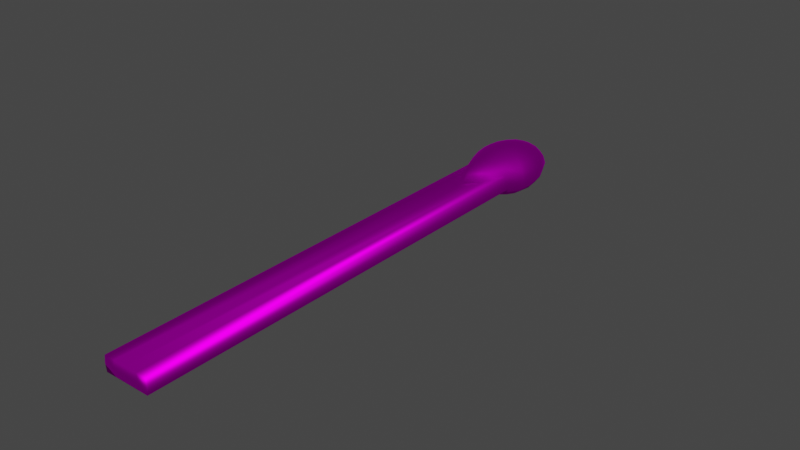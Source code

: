 # Source: Tongue.blend  (saved by Blender 3.2.14; exported with 4.5.12 LTS)
import bpy
from mathutils import Matrix  # noqa: F401  (used for matrix-valued properties, if any)

bpy.ops.wm.read_factory_settings(use_empty=True)
scene = bpy.context.scene
scene.name = 'Scene'

# ---- collections
col_collection = bpy.data.collections.new('Collection'); scene.collection.children.link(col_collection)

# ---- images (referenced by path relative to the original .blend; pixels are not part of the script)
import os
ASSET_DIR = os.environ.get("B2B_ASSET_DIR", "")  # directory of the original .blend (textures are referenced by path, not embedded)
HERE = os.path.dirname(os.path.abspath(__file__))  # packed textures are extracted next to this script under _unpacked/

def load_image(name, relpath, width, height, colorspace="sRGB"):
    """Load a texture the original file referenced (path relative to the .blend, or extracted next to this script)."""
    p = next((c for c in (os.path.join(HERE, relpath), os.path.join(ASSET_DIR, relpath)) if relpath and os.path.exists(c)), "")
    if p:
        img = bpy.data.images.load(p, check_existing=True)
        img.name = name
    else:  # same state as the original file: an image datablock whose file is absent (Cycles renders it pink)
        img = bpy.data.images.new(name, width, height)
        img.source = "FILE"
        img.filepath = "//" + (relpath or name)
    img.colorspace_settings.name = colorspace
    return img
img_colorsheet_v2_png = load_image('ColorSheet_V2.png', 'Textures/ColorSheet_V2.png', 1024, 1024, 'sRGB')

# ---- materials (node trees are filled in below, after node groups)
mat_glossmaterial = bpy.data.materials.new('GlossMaterial')
mat_glossmaterial.use_transparent_shadow = False

# ---- material node trees
mat_glossmaterial.use_nodes = True; mat_glossmaterial.node_tree.nodes.clear()
_N = mat_glossmaterial.node_tree.nodes; _L = mat_glossmaterial.node_tree.links
n0 = _N.new('ShaderNodeOutputMaterial'); n0.name = 'Material Output'; n0.location = (300, 300)
n1 = _N.new('ShaderNodeBsdfAnisotropic'); n1.name = 'Glossy BSDF'; n1.location = (10, 300)
n1.distribution = 'GGX'
n2 = _N.new('ShaderNodeTexImage'); n2.name = 'Image Texture'; n2.location = (-280, 260)
n2.image = img_colorsheet_v2_png
_L.new(n1.outputs[0], n0.inputs[0])
_L.new(n2.outputs[0], n1.inputs[0])
n0.is_active_output = True

# ---- world
world_world = bpy.data.worlds.new('World'); scene.world = world_world
world_world.use_nodes = True; world_world.node_tree.nodes.clear()
_N = world_world.node_tree.nodes; _L = world_world.node_tree.links
n0 = _N.new('ShaderNodeOutputWorld'); n0.name = 'World Output'; n0.location = (300, 300)
n1 = _N.new('ShaderNodeBackground'); n1.name = 'Background'; n1.location = (10, 300)
n1.inputs[0].default_value = (0.05088, 0.05088, 0.05088, 1.0)
_L.new(n1.outputs[0], n0.inputs[0])
n0.is_active_output = True
world_world.color = (0.05088, 0.05088, 0.05088)
world_world.use_sun_shadow = False
world_world.sun_shadow_jitter_overblur = 0.0

# ---- meshes
me_sphere = bpy.data.meshes.new('Sphere')
me_sphere.from_pydata([(0.0, 13.08, 0.6761), (0.0, 13.97, 0.2197), (0.0, 14.02, -3.166e-08), (0.0, 13.97, -0.2197), (0.0, 13.48, -0.5751), (0.0, 13.08, -0.6761), (0.1183, 13.04, 0.6761), (0.2249, 13.41, 0.5751), (0.3096, 13.68, 0.4179), (0.364, 13.87, 0.2197), (0.3827, 13.94, -3.166e-08), (0.364, 13.87, -0.2197), (0.3096, 13.68, -0.4179), (0.2249, 13.41, -0.5751), (0.1183, 13.04, -0.6761), (0.0, 12.65, -0.7109), (0.2185, 12.94, 0.6761), (0.4156, 13.2, 0.5751), (0.5721, 13.44, 0.4179), (0.6725, 13.59, 0.2197), (0.7071, 13.65, -3.166e-08), (0.6725, 13.59, -0.2197), (0.5721, 13.44, -0.4179), (0.4156, 13.2, -0.5751), (0.2185, 12.94, -0.6761), (0.2855, 12.8, 0.6761), (0.543, 12.94, 0.5751), (0.7474, 13.06, 0.4179), (0.8787, 13.14, 0.2197), (0.9239, 13.17, -3.166e-08), (0.8787, 13.14, -0.2197), (0.7474, 13.06, -0.4179), (0.543, 12.94, -0.5751), (0.2855, 12.8, -0.6761), (0.309, 12.64, 0.6761), (0.5878, 12.64, 0.5751), (0.809, 12.64, 0.4179), (0.9511, 12.64, 0.2197), (1.0, 12.63, -3.166e-08), (0.9511, 12.64, -0.2197), (0.809, 12.64, -0.4179), (0.5878, 12.64, -0.5751), (0.309, 12.64, -0.6761), (0.2855, 12.49, 0.6761), (0.543, 12.35, 0.5751), (0.7474, 12.26, 0.4179), (0.8787, 12.19, 0.2197), (0.9239, 12.17, -3.166e-08), (0.8787, 12.19, -0.2197), (0.7474, 12.26, -0.4179), (0.543, 12.35, -0.5751), (0.2855, 12.49, -0.6761), (0.2185, 12.32, 0.6761), (0.4156, 11.97, 0.5751), (0.5721, 11.75, 0.4179), (0.6725, 11.67, 0.2197), (0.7071, 11.7, -3.166e-08), (0.6725, 11.81, -0.2197), (0.5721, 11.96, -0.4179), (0.4156, 12.13, -0.5751), (0.2185, 12.36, -0.6761), (0.1183, 12.17, 0.6761), (0.2249, 11.58, 0.5751), (0.3096, 11.1, 0.4179), (0.364, 10.89, 0.2197), (0.364, 11.23, -0.2197), (0.3096, 11.61, -0.4179), (0.2249, 11.98, -0.5751), (0.1183, 12.29, -0.6761), (-5.595e-08, 12.11, 0.6761), (-1.752e-07, 11.41, 0.5751), (-2.348e-07, 10.77, 0.4179), (-2.348e-07, 10.46, 0.2197), (-2.348e-07, 10.93, -0.2197), (-2.348e-07, 11.42, -0.4179), (-1.603e-07, 11.91, -0.5751), (-7.83e-08, 12.26, -0.6761), (-0.1183, 12.17, 0.6761), (-0.2249, 11.58, 0.5751), (-0.3096, 11.1, 0.4179), (-0.364, 10.89, 0.2197), (-0.364, 11.23, -0.2197), (-0.3096, 11.61, -0.4179), (-0.2249, 11.98, -0.5751), (-0.1183, 12.29, -0.6761), (-0.2185, 12.32, 0.6761), (-0.4156, 11.97, 0.5751), (-0.5721, 11.75, 0.4179), (-0.6725, 11.67, 0.2197), (-0.7071, 11.7, -3.166e-08), (-0.6725, 11.81, -0.2197), (-0.5721, 11.96, -0.4179), (-0.4156, 12.13, -0.5751), (-0.2185, 12.36, -0.6761), (-8.077e-08, 12.65, 0.7109), (-0.2855, 12.49, 0.6761), (-0.543, 12.35, 0.5751), (-0.7474, 12.26, 0.4179), (-0.8787, 12.19, 0.2197), (-0.9239, 12.17, -3.166e-08), (-0.8787, 12.19, -0.2197), (-0.7474, 12.26, -0.4179), (-0.543, 12.35, -0.5751), (-0.2855, 12.49, -0.6761), (-0.309, 12.64, 0.6761), (-0.5878, 12.64, 0.5751), (-0.809, 12.64, 0.4179), (-0.9511, 12.64, 0.2197), (-1.0, 12.63, -3.166e-08), (-0.9511, 12.64, -0.2197), (-0.809, 12.64, -0.4179), (-0.5878, 12.64, -0.5751), (-0.309, 12.64, -0.6761), (-0.2855, 12.8, 0.6761), (-0.543, 12.94, 0.5751), (-0.7474, 13.06, 0.4179), (-0.8787, 13.14, 0.2197), (-0.9239, 13.17, -3.166e-08), (-0.8787, 13.14, -0.2197), (-0.7474, 13.06, -0.4179), (-0.543, 12.94, -0.5751), (-0.2855, 12.8, -0.6761), (-0.2185, 12.94, 0.6761), (-0.4156, 13.2, 0.5751), (-0.5721, 13.44, 0.4179), (-0.6725, 13.59, 0.2197), (-0.7071, 13.65, -3.166e-08), (-0.6725, 13.59, -0.2197), (-0.5721, 13.44, -0.4179), (-0.4156, 13.2, -0.5751), (-0.2185, 12.94, -0.6761), (-0.1183, 13.04, 0.6761), (-0.2249, 13.41, 0.5751), (-0.3096, 13.68, 0.4179), (-0.364, 13.87, 0.2197), (-0.3827, 13.94, -3.166e-08), (-0.364, 13.87, -0.2197), (-0.3096, 13.68, -0.4179), (-0.2249, 13.41, -0.5751), (-0.1183, 13.04, -0.6761), (3.613e-07, 13.48, 0.5751), (3.911e-07, 13.79, 0.4179), (3.911e-07, 13.79, -0.4179), (0.6725, -1.149, 0.2197), (0.7071, -1.149, -1.791e-07), (0.6725, -1.149, -0.2197), (0.364, -1.149, 0.2197), (0.3827, -1.149, -1.791e-07), (0.364, -1.149, -0.2197), (-3.109e-06, -1.149, 0.2197), (-3.168e-06, -1.149, -1.791e-07), (-3.109e-06, -1.149, -0.2197), (-0.364, -1.149, 0.2197), (-0.3827, -1.149, -1.791e-07), (-0.364, -1.149, -0.2197), (-0.6725, -1.149, 0.2197), (-0.7071, -1.149, -1.791e-07), (-0.6725, -1.149, -0.2197)], [], [(5, 4, 13, 14), (3, 2, 10, 11), (141, 140, 7, 8), (15, 5, 14), (142, 3, 11, 12), (1, 141, 8, 9), (0, 94, 6), (4, 142, 12, 13), (2, 1, 9, 10), (140, 0, 6, 7), (11, 10, 20, 21), (8, 7, 17, 18), (15, 14, 24), (12, 11, 21, 22), (9, 8, 18, 19), (6, 94, 16), (13, 12, 22, 23), (10, 9, 19, 20), (7, 6, 16, 17), (14, 13, 23, 24), (17, 16, 25, 26), (24, 23, 32, 33), (21, 20, 29, 30), (18, 17, 26, 27), (15, 24, 33), (22, 21, 30, 31), (19, 18, 27, 28), (16, 94, 25), (23, 22, 31, 32), (20, 19, 28, 29), (32, 31, 40, 41), (29, 28, 37, 38), (26, 25, 34, 35), (33, 32, 41, 42), (30, 29, 38, 39), (27, 26, 35, 36), (15, 33, 42), (31, 30, 39, 40), (28, 27, 36, 37), (25, 94, 34), (37, 36, 45, 46), (34, 94, 43), (41, 40, 49, 50), (38, 37, 46, 47), (35, 34, 43, 44), (42, 41, 50, 51), (39, 38, 47, 48), (36, 35, 44, 45), (15, 42, 51), (40, 39, 48, 49), (49, 48, 57, 58), (46, 45, 54, 55), (43, 94, 52), (50, 49, 58, 59), (47, 46, 55, 56), (44, 43, 52, 53), (51, 50, 59, 60), (48, 47, 56, 57), (45, 44, 53, 54), (15, 51, 60), (54, 53, 62, 63), (15, 60, 68), (58, 57, 65, 66), (55, 54, 63, 64), (52, 94, 61), (59, 58, 66, 67), (88, 89, 156, 155), (53, 52, 61, 62), (60, 59, 67, 68), (56, 55, 143, 144), (68, 67, 75, 76), (55, 64, 146, 143), (63, 62, 70, 71), (15, 68, 76), (66, 65, 73, 74), (64, 63, 71, 72), (61, 94, 69), (67, 66, 74, 75), (72, 80, 152, 149), (62, 61, 69, 70), (65, 57, 145, 148), (70, 69, 77, 78), (76, 75, 83, 84), (80, 88, 155, 152), (71, 70, 78, 79), (15, 76, 84), (74, 73, 81, 82), (72, 71, 79, 80), (69, 94, 77), (75, 74, 82, 83), (77, 94, 85), (83, 82, 91, 92), (64, 72, 149, 146), (78, 77, 85, 86), (84, 83, 92, 93), (90, 81, 154, 157), (79, 78, 86, 87), (15, 84, 93), (82, 81, 90, 91), (80, 79, 87, 88), (88, 87, 97, 98), (85, 94, 95), (92, 91, 101, 102), (89, 88, 98, 99), (86, 85, 95, 96), (93, 92, 102, 103), (90, 89, 99, 100), (87, 86, 96, 97), (15, 93, 103), (91, 90, 100, 101), (15, 103, 112), (101, 100, 109, 110), (98, 97, 106, 107), (95, 94, 104), (102, 101, 110, 111), (99, 98, 107, 108), (96, 95, 104, 105), (103, 102, 111, 112), (100, 99, 108, 109), (97, 96, 105, 106), (109, 108, 117, 118), (106, 105, 114, 115), (15, 112, 121), (110, 109, 118, 119), (107, 106, 115, 116), (104, 94, 113), (111, 110, 119, 120), (108, 107, 116, 117), (105, 104, 113, 114), (112, 111, 120, 121), (114, 113, 122, 123), (121, 120, 129, 130), (118, 117, 126, 127), (115, 114, 123, 124), (15, 121, 130), (119, 118, 127, 128), (116, 115, 124, 125), (113, 94, 122), (120, 119, 128, 129), (117, 116, 125, 126), (126, 125, 134, 135), (123, 122, 131, 132), (130, 129, 138, 139), (127, 126, 135, 136), (124, 123, 132, 133), (15, 130, 139), (128, 127, 136, 137), (125, 124, 133, 134), (122, 94, 131), (129, 128, 137, 138), (131, 94, 0), (138, 137, 142, 4), (135, 134, 1, 2), (132, 131, 0, 140), (139, 138, 4, 5), (136, 135, 2, 3), (133, 132, 140, 141), (15, 139, 5), (137, 136, 3, 142), (134, 133, 141, 1), (144, 143, 146, 147), (145, 144, 147, 148), (148, 147, 150, 151), (147, 146, 149, 150), (150, 149, 152, 153), (151, 150, 153, 154), (153, 152, 155, 156), (154, 153, 156, 157), (73, 65, 148, 151), (81, 73, 151, 154), (89, 90, 157, 156), (57, 56, 144, 145)])
me_sphere.polygons.foreach_set('use_smooth', [True] * 172)
_uv = me_sphere.uv_layers.new(name='UVMap')
_uv.uv.foreach_set('vector', [0.1388, 0.9845, 0.1388, 0.9845, 0.1388, 0.9845, 0.1388, 0.9845, 0.1388, 0.9845, 0.1388, 0.9845, 0.1388, 0.9845, 0.1388, 0.9845, 0.1388, 0.9845, 0.1388, 0.9845, 0.1388, 0.9845, 0.1388, 0.9845, 0.1388, 0.9845, 0.1388, 0.9845, 0.1388, 0.9845, 0.1388, 0.9845, 0.1388, 0.9845, 0.1388, 0.9845, 0.1388, 0.9845, 0.1388, 0.9845, 0.1388, 0.9845, 0.1388, 0.9845, 0.1388, 0.9845, 0.1388, 0.9845, 0.1388, 0.9845, 0.1388, 0.9845, 0.1388, 0.9845, 0.1388, 0.9845, 0.1388, 0.9845, 0.1388, 0.9845, 0.1388, 0.9845, 0.1388, 0.9845, 0.1388, 0.9845, 0.1388, 0.9845, 0.1388, 0.9845, 0.1388, 0.9845, 0.1388, 0.9845, 0.1388, 0.9845, 0.1388, 0.9845, 0.1388, 0.9845, 0.1388, 0.9845, 0.1388, 0.9845, 0.1388, 0.9845, 0.1388, 0.9845, 0.1388, 0.9845, 0.1388, 0.9845, 0.1388, 0.9845, 0.1388, 0.9845, 0.1388, 0.9845, 0.1388, 0.9845, 0.1388, 0.9845, 0.1388, 0.9845, 0.1388, 0.9845, 0.1388, 0.9845, 0.1388, 0.9845, 0.1388, 0.9845, 0.1388, 0.9845, 0.1388, 0.9845, 0.1388, 0.9845, 0.1388, 0.9845, 0.1388, 0.9845, 0.1388, 0.9845, 0.1388, 0.9845, 0.1388, 0.9845, 0.1388, 0.9845, 0.1388, 0.9845, 0.1388, 0.9845, 0.1388, 0.9845, 0.1388, 0.9845, 0.1388, 0.9845, 0.1388, 0.9845, 0.1388, 0.9845, 0.1388, 0.9845, 0.1388, 0.9845, 0.1388, 0.9845, 0.1388, 0.9845, 0.1388, 0.9845, 0.1388, 0.9845, 0.1388, 0.9845, 0.1388, 0.9845, 0.1388, 0.9845, 0.1388, 0.9845, 0.1388, 0.9845, 0.1388, 0.9845, 0.1388, 0.9845, 0.1388, 0.9845, 0.1388, 0.9845, 0.1388, 0.9845, 0.1388, 0.9845, 0.1388, 0.9845, 0.1388, 0.9845, 0.1388, 0.9845, 0.1388, 0.9845, 0.1388, 0.9845, 0.1388, 0.9845, 0.1388, 0.9845, 0.1388, 0.9845, 0.1388, 0.9845, 0.1388, 0.9845, 0.1388, 0.9845, 0.1388, 0.9845, 0.1388, 0.9845, 0.1388, 0.9845, 0.1388, 0.9845, 0.1388, 0.9845, 0.1388, 0.9845, 0.1388, 0.9845, 0.1388, 0.9845, 0.1388, 0.9845, 0.1388, 0.9845, 0.1388, 0.9845, 0.1388, 0.9845, 0.1388, 0.9845, 0.1388, 0.9845, 0.1388, 0.9845, 0.1388, 0.9845, 0.1388, 0.9845, 0.1388, 0.9845, 0.1388, 0.9845, 0.1388, 0.9845, 0.1388, 0.9845, 0.1388, 0.9845, 0.1388, 0.9845, 0.1388, 0.9845, 0.1388, 0.9845, 0.1388, 0.9845, 0.1388, 0.9845, 0.1388, 0.9845, 0.1388, 0.9845, 0.1388, 0.9845, 0.1388, 0.9845, 0.1388, 0.9845, 0.1388, 0.9845, 0.1388, 0.9845, 0.1388, 0.9845, 0.1388, 0.9845, 0.1388, 0.9845, 0.1388, 0.9845, 0.1388, 0.9845, 0.1388, 0.9845, 0.1388, 0.9845, 0.1388, 0.9845, 0.1388, 0.9845, 0.1388, 0.9845, 0.1388, 0.9845, 0.1388, 0.9845, 0.1388, 0.9845, 0.1388, 0.9845, 0.1388, 0.9845, 0.1388, 0.9845, 0.1388, 0.9845, 0.1388, 0.9845, 0.1388, 0.9845, 0.1388, 0.9845, 0.1388, 0.9845, 0.1388, 0.9845, 0.1388, 0.9845, 0.1388, 0.9845, 0.1388, 0.9845, 0.1388, 0.9845, 0.1388, 0.9845, 0.1388, 0.9845, 0.1388, 0.9845, 0.1388, 0.9845, 0.1388, 0.9845, 0.1388, 0.9845, 0.1388, 0.9845, 0.1388, 0.9845, 0.1388, 0.9845, 0.1388, 0.9845, 0.1388, 0.9845, 0.1388, 0.9845, 0.1388, 0.9845, 0.1388, 0.9845, 0.1388, 0.9845, 0.1388, 0.9845, 0.1388, 0.9845, 0.1388, 0.9845, 0.1388, 0.9845, 0.1388, 0.9845, 0.1388, 0.9845, 0.1388, 0.9845, 0.1388, 0.9845, 0.1388, 0.9845, 0.1388, 0.9845, 0.1388, 0.9845, 0.1388, 0.9845, 0.1388, 0.9845, 0.1388, 0.9845, 0.1388, 0.9845, 0.1388, 0.9845, 0.1388, 0.9845, 0.1388, 0.9845, 0.1388, 0.9845, 0.1388, 0.9845, 0.1388, 0.9845, 0.1388, 0.9845, 0.1388, 0.9845, 0.1388, 0.9845, 0.1388, 0.9845, 0.1388, 0.9845, 0.1388, 0.9845, 0.1388, 0.9845, 0.1388, 0.9845, 0.1388, 0.9845, 0.1388, 0.9845, 0.1388, 0.9845, 0.1388, 0.9845, 0.1388, 0.9845, 0.1388, 0.9845, 0.1388, 0.9845, 0.1388, 0.9845, 0.1388, 0.9845, 0.1388, 0.9845, 0.1388, 0.9845, 0.1388, 0.9845, 0.1388, 0.9845, 0.1388, 0.9845, 0.1388, 0.9845, 0.1388, 0.9845, 0.1388, 0.9845, 0.1388, 0.9845, 0.1388, 0.9845, 0.1388, 0.9845, 0.1388, 0.9845, 0.1388, 0.9845, 0.1388, 0.9845, 0.1388, 0.9845, 0.1388, 0.9845, 0.1388, 0.9845, 0.1388, 0.9845, 0.1388, 0.9845, 0.1388, 0.9845, 0.1388, 0.9845, 0.1388, 0.9845, 0.1388, 0.9845, 0.1388, 0.9845, 0.1388, 0.9845, 0.1388, 0.9845, 0.1388, 0.9845, 0.1388, 0.9845, 0.1388, 0.9845, 0.1388, 0.9845, 0.1388, 0.9845, 0.1388, 0.9845, 0.1388, 0.9845, 0.1388, 0.9845, 0.1388, 0.9845, 0.1388, 0.9845, 0.1388, 0.9845, 0.1388, 0.9845, 0.1388, 0.9845, 0.1388, 0.9845, 0.1388, 0.9845, 0.1388, 0.9845, 0.1388, 0.9845, 0.1388, 0.9845, 0.1388, 0.9845, 0.1388, 0.9845, 0.1388, 0.9845, 0.1388, 0.9845, 0.1388, 0.9845, 0.1388, 0.9845, 0.1388, 0.9845, 0.1388, 0.9845, 0.1388, 0.9845, 0.1388, 0.9845, 0.1388, 0.9845, 0.1388, 0.9845, 0.1388, 0.9845, 0.1388, 0.9845, 0.1388, 0.9845, 0.1388, 0.9845, 0.1388, 0.9845, 0.1388, 0.9845, 0.1388, 0.9845, 0.1388, 0.9845, 0.1388, 0.9845, 0.1388, 0.9845, 0.1388, 0.9845, 0.1388, 0.9845, 0.1388, 0.9845, 0.1388, 0.9845, 0.1388, 0.9845, 0.1388, 0.9845, 0.1388, 0.9845, 0.1388, 0.9845, 0.1388, 0.9845, 0.1388, 0.9845, 0.1388, 0.9845, 0.1388, 0.9845, 0.1388, 0.9845, 0.1388, 0.9845, 0.1388, 0.9845, 0.1388, 0.9845, 0.1388, 0.9845, 0.1388, 0.9845, 0.1388, 0.9845, 0.1388, 0.9845, 0.1388, 0.9845, 0.1388, 0.9845, 0.1388, 0.9845, 0.1388, 0.9845, 0.1388, 0.9845, 0.1388, 0.9845, 0.1388, 0.9845, 0.1388, 0.9845, 0.1388, 0.9845, 0.1388, 0.9845, 0.1388, 0.9845, 0.1388, 0.9845, 0.1388, 0.9845, 0.1388, 0.9845, 0.1388, 0.9845, 0.1388, 0.9845, 0.1388, 0.9845, 0.1388, 0.9845, 0.1388, 0.9845, 0.1388, 0.9845, 0.1388, 0.9845, 0.1388, 0.9845, 0.1388, 0.9845, 0.1388, 0.9845, 0.1388, 0.9845, 0.1388, 0.9845, 0.1388, 0.9845, 0.1388, 0.9845, 0.1388, 0.9845, 0.1388, 0.9845, 0.1388, 0.9845, 0.1388, 0.9845, 0.1388, 0.9845, 0.1388, 0.9845, 0.1388, 0.9845, 0.1388, 0.9845, 0.1388, 0.9845, 0.1388, 0.9845, 0.1388, 0.9845, 0.1388, 0.9845, 0.1388, 0.9845, 0.1388, 0.9845, 0.1388, 0.9845, 0.1388, 0.9845, 0.1388, 0.9845, 0.1388, 0.9845, 0.1388, 0.9845, 0.1388, 0.9845, 0.1388, 0.9845, 0.1388, 0.9845, 0.1388, 0.9845, 0.1388, 0.9845, 0.1388, 0.9845, 0.1388, 0.9845, 0.1388, 0.9845, 0.1388, 0.9845, 0.1388, 0.9845, 0.1388, 0.9845, 0.1388, 0.9845, 0.1388, 0.9845, 0.1388, 0.9845, 0.1388, 0.9845, 0.1388, 0.9845, 0.1388, 0.9845, 0.1388, 0.9845, 0.1388, 0.9845, 0.1388, 0.9845, 0.1388, 0.9845, 0.1388, 0.9845, 0.1388, 0.9845, 0.1388, 0.9845, 0.1388, 0.9845, 0.1388, 0.9845, 0.1388, 0.9845, 0.1388, 0.9845, 0.1388, 0.9845, 0.1388, 0.9845, 0.1388, 0.9845, 0.1388, 0.9845, 0.1388, 0.9845, 0.1388, 0.9845, 0.1388, 0.9845, 0.1388, 0.9845, 0.1388, 0.9845, 0.1388, 0.9845, 0.1388, 0.9845, 0.1388, 0.9845, 0.1388, 0.9845, 0.1388, 0.9845, 0.1388, 0.9845, 0.1388, 0.9845, 0.1388, 0.9845, 0.1388, 0.9845, 0.1388, 0.9845, 0.1388, 0.9845, 0.1388, 0.9845, 0.1388, 0.9845, 0.1388, 0.9845, 0.1388, 0.9845, 0.1388, 0.9845, 0.1388, 0.9845, 0.1388, 0.9845, 0.1388, 0.9845, 0.1388, 0.9845, 0.1388, 0.9845, 0.1388, 0.9845, 0.1388, 0.9845, 0.1388, 0.9845, 0.1388, 0.9845, 0.1388, 0.9845, 0.1388, 0.9845, 0.1388, 0.9845, 0.1388, 0.9845, 0.1388, 0.9845, 0.1388, 0.9845, 0.1388, 0.9845, 0.1388, 0.9845, 0.1388, 0.9845, 0.1388, 0.9845, 0.1388, 0.9845, 0.1388, 0.9845, 0.1388, 0.9845, 0.1388, 0.9845, 0.1388, 0.9845, 0.1388, 0.9845, 0.1388, 0.9845, 0.1388, 0.9845, 0.1388, 0.9845, 0.1388, 0.9845, 0.1388, 0.9845, 0.1388, 0.9845, 0.1388, 0.9845, 0.1388, 0.9845, 0.1388, 0.9845, 0.1388, 0.9845, 0.1388, 0.9845, 0.1388, 0.9845, 0.1388, 0.9845, 0.1388, 0.9845, 0.1388, 0.9845, 0.1388, 0.9845, 0.1388, 0.9845, 0.1388, 0.9845, 0.1388, 0.9845, 0.1388, 0.9845, 0.1388, 0.9845, 0.1388, 0.9845, 0.1388, 0.9845, 0.1388, 0.9845, 0.1388, 0.9845, 0.1388, 0.9845, 0.1388, 0.9845, 0.1388, 0.9845, 0.1388, 0.9845, 0.1388, 0.9845, 0.1388, 0.9845, 0.1388, 0.9845, 0.1388, 0.9845, 0.1388, 0.9845, 0.1388, 0.9845, 0.1388, 0.9845, 0.1388, 0.9845, 0.1388, 0.9845, 0.1388, 0.9845, 0.1388, 0.9845, 0.1388, 0.9845, 0.1388, 0.9845, 0.1388, 0.9845, 0.1388, 0.9845, 0.1388, 0.9845, 0.1388, 0.9845, 0.1388, 0.9845, 0.1388, 0.9845, 0.1388, 0.9845, 0.1388, 0.9845, 0.1388, 0.9845, 0.1388, 0.9845, 0.1388, 0.9845, 0.1388, 0.9845, 0.1388, 0.9845, 0.1388, 0.9845, 0.1388, 0.9845, 0.1388, 0.9845, 0.1388, 0.9845, 0.1388, 0.9845, 0.1388, 0.9845, 0.1388, 0.9845, 0.1388, 0.9845, 0.1388, 0.9845, 0.1388, 0.9845, 0.1388, 0.9845, 0.1388, 0.9845, 0.1388, 0.9845, 0.1388, 0.9845, 0.1388, 0.9845, 0.1388, 0.9845, 0.1388, 0.9845, 0.1388, 0.9845, 0.1388, 0.9845, 0.1388, 0.9845, 0.1388, 0.9845, 0.1388, 0.9845, 0.1388, 0.9845, 0.1388, 0.9845, 0.1388, 0.9845, 0.1388, 0.9845, 0.1388, 0.9845, 0.1388, 0.9845, 0.1388, 0.9845, 0.1388, 0.9845, 0.1388, 0.9845, 0.1388, 0.9845, 0.1388, 0.9845, 0.1388, 0.9845, 0.1388, 0.9845, 0.1388, 0.9845, 0.1388, 0.9845, 0.1388, 0.9845, 0.1388, 0.9845, 0.1388, 0.9845, 0.1388, 0.9845, 0.1388, 0.9845, 0.1388, 0.9845, 0.1388, 0.9845, 0.1388, 0.9845, 0.1388, 0.9845, 0.1388, 0.9845, 0.1388, 0.9845, 0.1388, 0.9845, 0.1388, 0.9845, 0.1388, 0.9845, 0.1388, 0.9845, 0.1388, 0.9845, 0.1388, 0.9845, 0.1388, 0.9845, 0.1388, 0.9845, 0.1388, 0.9845, 0.1388, 0.9845, 0.1388, 0.9845, 0.1388, 0.9845, 0.1388, 0.9845, 0.1388, 0.9845, 0.1388, 0.9845, 0.1388, 0.9845, 0.1388, 0.9845, 0.1388, 0.9845, 0.1388, 0.9845, 0.1388, 0.9845, 0.1388, 0.9845, 0.1388, 0.9845, 0.1388, 0.9845, 0.1388, 0.9845, 0.1388, 0.9845, 0.1388, 0.9845, 0.1388, 0.9845, 0.1388, 0.9845, 0.1388, 0.9845, 0.1388, 0.9845, 0.1388, 0.9845, 0.1388, 0.9845, 0.1388, 0.9845, 0.1388, 0.9845, 0.1388, 0.9845, 0.1388, 0.9845, 0.1388, 0.9845, 0.1388, 0.9845, 0.1388, 0.9845, 0.1388, 0.9845, 0.1388, 0.9845, 0.1388, 0.9845, 0.1388, 0.9845, 0.1388, 0.9845, 0.1388, 0.9845, 0.1388, 0.9845, 0.1388, 0.9845, 0.1388, 0.9845, 0.1388, 0.9845, 0.1388, 0.9845, 0.1388, 0.9845, 0.1388, 0.9845, 0.1388, 0.9845, 0.1388, 0.9845, 0.1388, 0.9845, 0.1388, 0.9845, 0.1388, 0.9845, 0.1388, 0.9845, 0.1388, 0.9845, 0.1388, 0.9845, 0.1388, 0.9845, 0.1388, 0.9845, 0.1388, 0.9845, 0.1388, 0.9845, 0.1388, 0.9845, 0.1388, 0.9845, 0.1388, 0.9845, 0.1388, 0.9845, 0.1388, 0.9845, 0.1388, 0.9845, 0.1388, 0.9845, 0.1388, 0.9845, 0.1388, 0.9845, 0.1388, 0.9845, 0.1388, 0.9845, 0.1388, 0.9845, 0.1388, 0.9845, 0.1388, 0.9845, 0.1388, 0.9845, 0.1388, 0.9845, 0.1388, 0.9845, 0.1388, 0.9845, 0.1388, 0.9845, 0.1388, 0.9845, 0.1388, 0.9845, 0.1388, 0.9845, 0.1388, 0.9845, 0.1388, 0.9845, 0.1388, 0.9845, 0.1388, 0.9845, 0.1388, 0.9845, 0.1388, 0.9845, 0.1388, 0.9845, 0.1388, 0.9845, 0.1388, 0.9845, 0.1388, 0.9845, 0.1388, 0.9845, 0.1388, 0.9845, 0.1388, 0.9845, 0.1388, 0.9845, 0.1388, 0.9845, 0.1388, 0.9845, 0.1388, 0.9845, 0.1388, 0.9845, 0.1388, 0.9845, 0.1388, 0.9845, 0.1388, 0.9845, 0.1388, 0.9845, 0.1388, 0.9845, 0.1388, 0.9845, 0.1388, 0.9845, 0.1388, 0.9845, 0.1388, 0.9845, 0.1388, 0.9845, 0.1388, 0.9845, 0.1388, 0.9845, 0.1388, 0.9845, 0.1388, 0.9845, 0.1388, 0.9845, 0.1388, 0.9845, 0.1388, 0.9845, 0.1388, 0.9845, 0.1388, 0.9845, 0.1388, 0.9845, 0.1388, 0.9845, 0.1388, 0.9845, 0.1388, 0.9845, 0.1388, 0.9845, 0.1388, 0.9845])
me_sphere.materials.append(mat_glossmaterial)
me_sphere.update()
arm_armature = bpy.data.armatures.new('Armature')  # bones are not reproduced

# ---- objects
ob_tongue = bpy.data.objects.new('Tongue', me_sphere)
ob_armature = bpy.data.objects.new('Armature', arm_armature)

# ---- transforms, parenting, visibility, modifiers, constraints
ob_tongue.parent = ob_armature
ob_tongue.location = (0.0, 0.0, 0.0)
_vg = ob_tongue.vertex_groups.new(name='Bone')
for _i, _w in zip([64, 71, 72, 73, 80, 143, 144, 145, 146, 147, 148, 149, 150, 151, 152, 153, 154, 155, 156, 157], [0.02782, 0.02483, 0.06655, 0.01712, 0.02735, 0.9926, 0.9927, 0.9926, 0.9924, 0.993, 0.9929, 0.9927, 0.9933, 0.993, 0.9926, 0.993, 0.9927, 0.9923, 0.9926, 0.9927]): _vg.add([_i], _w, 'REPLACE')
_vg = ob_tongue.vertex_groups.new(name='Bone.001')
for _i, _w in zip([0, 1, 2, 3, 4, 5, 6, 7, 8, 9, 10, 11, 12, 13, 14, 15, 16, 17, 18, 19, 20, 21, 22, 23, 24, 25, 26, 27, 28, 29, 30, 31, 32, 33, 34, 35, 36, 37, 38, 39, 40, 41, 42, 43, 44, 45, 46, 47, 48, 49, 50, 51, 52, 53, 54, 55, 56, 57, 58, 59, 60, 61, 62, 63, 64, 65, 66, 67, 68, 69, 70, 71, 72, 73, 74, 75, 76, 77, 78, 79, 80, 81, 82, 83, 84, 85, 86, 87, 88, 89, 90, 91, 92, 93, 94, 95, 96, 97, 98, 99, 100, 101, 102, 103, 104, 105, 106, 107, 108, 109, 110, 111, 112, 113, 114, 115, 116, 117, 118, 119, 120, 121, 122, 123, 124, 125, 126, 127, 128, 129, 130, 131, 132, 133, 134, 135, 136, 137, 138, 139, 140, 141, 142], [1.0, 1.0, 1.0, 1.0, 1.0, 1.0, 1.0, 1.0, 1.0, 1.0, 1.0, 1.0, 1.0, 1.0, 1.0, 1.0, 1.0, 1.0, 1.0, 1.0, 1.0, 1.0, 1.0, 1.0, 1.0, 1.0, 1.0, 1.0, 1.0, 1.0, 1.0, 1.0, 1.0, 1.0, 1.0, 1.0, 1.0, 1.0, 1.0, 1.0, 1.0, 1.0, 1.0, 1.0, 1.0, 1.0, 1.0, 1.0, 1.0, 1.0, 1.0, 1.0, 1.0, 1.0, 1.0, 1.0, 1.0, 1.0, 1.0, 1.0, 1.0, 1.0, 0.9959, 0.9793, 0.9611, 0.9839, 0.9981, 1.0, 1.0, 0.9998, 0.9915, 0.9626, 0.9335, 0.9664, 0.9933, 0.9999, 1.0, 1.0, 0.9954, 0.9788, 0.9613, 0.9836, 0.9988, 1.0, 1.0, 1.0, 1.0, 1.0, 1.0, 1.0, 1.0, 1.0, 1.0, 1.0, 1.0, 1.0, 1.0, 1.0, 1.0, 1.0, 1.0, 1.0, 1.0, 1.0, 1.0, 1.0, 1.0, 1.0, 1.0, 1.0, 1.0, 1.0, 1.0, 1.0, 1.0, 1.0, 1.0, 1.0, 1.0, 1.0, 1.0, 1.0, 1.0, 1.0, 1.0, 1.0, 1.0, 1.0, 1.0, 1.0, 1.0, 1.0, 1.0, 1.0, 1.0, 1.0, 1.0, 1.0, 1.0, 1.0, 1.0, 1.0, 1.0]): _vg.add([_i], _w, 'REPLACE')
_m = ob_tongue.modifiers.new('Armature', 'ARMATURE')
_m.object = ob_armature
ob_armature.location = (0.0, 0.0, 0.0)
ob_armature.show_in_front = True

# ---- collection membership
col_collection.objects.link(ob_tongue)
col_collection.objects.link(ob_armature)

# ---- scene / render settings (as saved in the file)
scene.frame_start = 1; scene.frame_end = 4; scene.frame_set(1)
scene.render.engine = 'BLENDER_EEVEE_NEXT'
scene.cycles.sampling_pattern = 'TABULATED_SOBOL'
scene.cycles.use_light_tree = False
scene.view_settings.view_transform = 'Filmic'
bpy.context.view_layer.update()

# ---- added for rendering (the .blend has no active camera and no usable light): camera, sun
cam_auto = bpy.data.cameras.new('AutoCamera')
cam_auto.lens = 50.0
cam_auto.sensor_width = 36.0
cam_auto.clip_end = 1000.0
ob_auto_camera = bpy.data.objects.new('AutoCamera', cam_auto)
scene.collection.objects.link(ob_auto_camera)
ob_auto_camera.location = (16.6834, -12.2367, 13.3467)
ob_auto_camera.rotation_euler = (1.09748, -7.21219e-08, 0.694738)
scene.camera = ob_auto_camera
light_auto_sun = bpy.data.lights.new('AutoSun', 'SUN')
light_auto_sun.energy = 3.0
light_auto_sun.angle = 0.0523599
ob_auto_sun = bpy.data.objects.new('AutoSun', light_auto_sun)
scene.collection.objects.link(ob_auto_sun)
ob_auto_sun.rotation_euler = (0.872665, 0.174533, 0.523599)
bpy.context.view_layer.update()
